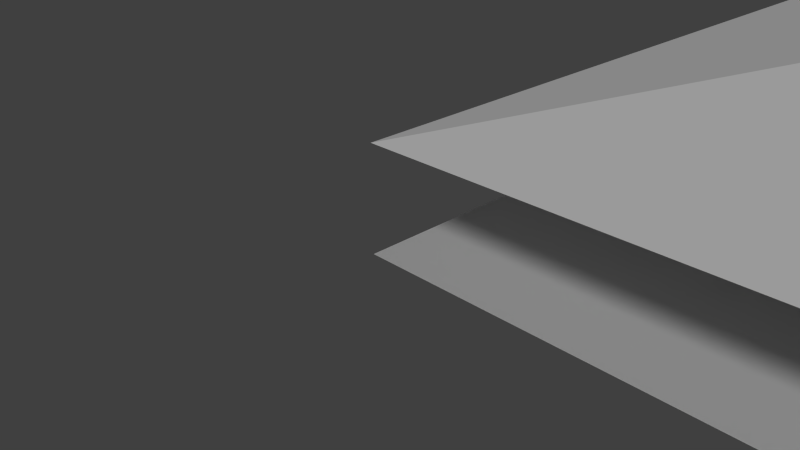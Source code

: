 # Source: sandbox_test.blend  (saved by Blender 2.72.0; exported with 4.5.12 LTS)
import bpy
from mathutils import Matrix  # noqa: F401  (used for matrix-valued properties, if any)

bpy.ops.wm.read_factory_settings(use_empty=True)
scene = bpy.context.scene
scene.name = 'Scene'

# ---- collections
col_collection_1 = bpy.data.collections.new('Collection 1'); scene.collection.children.link(col_collection_1)

# ---- materials (node trees are filled in below, after node groups)
mat_slopething = bpy.data.materials.new('SlopeThing')
mat_slopething.alpha_threshold = 0.0
mat_slopething.use_transparent_shadow = False
mat_slopething.diffuse_color = (0.0, 0.4292, 0.01802, 1.0)
mat_slopething.roughness = 0.5
mat_slopething.specular_intensity = 0.0
mat_rocky = bpy.data.materials.new('Rocky')
mat_rocky.alpha_threshold = 0.0
mat_rocky.use_transparent_shadow = False
mat_rocky.diffuse_color = (1.0, 1.0, 1.0, 1.0)
mat_rocky.roughness = 0.5
mat_rocky.specular_intensity = 0.0

# ---- material node trees

# ---- world
world_world = bpy.data.worlds.new('World'); scene.world = world_world
world_world.color = (0.05088, 0.05088, 0.05088)
world_world.use_sun_shadow = False
world_world.sun_shadow_jitter_overblur = 0.0
world_world.cycles.sampling_method = 'MANUAL'
world_world.cycles.sample_map_resolution = 256

# ---- cameras
cam_camera = bpy.data.cameras.new('Camera')
cam_camera.clip_end = 100.0
cam_camera.lens = 35.0
cam_camera.sensor_width = 32.0
cam_camera.sensor_height = 18.0
cam_camera.ortho_scale = 7.314
cam_camera.dof.focus_distance = 0.0
cam_camera.dof.aperture_fstop = 128.0

# ---- lights
light_lamp = bpy.data.lights.new('Lamp', 'SUN')
light_lamp.transmission_factor = 0.0
light_lamp.cutoff_distance = 30.0
light_lamp.angle = 0.1993
light_lamp.energy = 1.0
light_lamp.shadow_buffer_clip_start = 1.001
light_lamp.shadow_soft_size = 0.1
light_lamp.shadow_cascade_max_distance = 1000.0
light_lamp.cycles.use_multiple_importance_sampling = False

# ---- meshes
me_torus = bpy.data.meshes.new('Torus')
me_torus.from_pydata([(41.8, 29.02, 3.856e-08), (40.99, 29.01, 4.896), (33.68, 28.55, 4.723), (33.68, 28.55, -1.521), (37.96, 37.87, 0.0), (37.35, 37.35, 3.678), (33.06, 33.96, 3.505), (33.06, 33.96, -1.521), (29.86, 42.92, 0.0), (29.71, 42.12, 2.975), (29.22, 37.58, 2.801), (29.22, 37.58, -1.521), (20.9, 41.48, 0.0), (21.3, 40.77, 2.461), (23.66, 36.59, 2.288), (25.5, 34.4, -1.521), (14.82, 34.02, -3.856e-08), (16.14, 33.67, 2.461), (20.03, 32.27, 2.288), (22.86, 31.1, -1.521), (15.24, 24.58, -1.928e-08), (16.74, 25.36, 2.312), (19.99, 26.55, 2.158), (22.48, 25.98, -1.242), (22.02, 19.45, 0.0), (38.5, 20.59, 3.856e-08), (37.89, 21.1, 6.531), (32.8, 24.04, 6.358), (32.8, 24.04, -1.521)], [], [(4, 5, 1), (5, 6, 2), (2, 6, 7), (8, 9, 5), (9, 10, 6), (6, 10, 11), (12, 13, 9), (13, 14, 10), (14, 15, 11), (16, 17, 13), (13, 17, 18), (14, 18, 19), (20, 21, 17), (17, 21, 22), (18, 22, 23), (22, 24, 23), (21, 24, 22), (20, 24, 21), (0, 1, 26), (1, 2, 27), (27, 2, 3), (28, 25, 26), (0, 4, 1), (1, 5, 2), (3, 2, 7), (4, 8, 5), (5, 9, 6), (7, 6, 11), (8, 12, 9), (9, 13, 10), (10, 14, 11), (12, 16, 13), (14, 13, 18), (15, 14, 19), (16, 20, 17), (18, 17, 22), (19, 18, 23), (25, 0, 26), (26, 1, 27), (28, 27, 3), (27, 28, 26)])
me_torus.polygons.foreach_set('use_smooth', [True] * 41)
_uv = me_torus.uv_layers.new(name='UVMap')
_uv.uv.foreach_set('vector', [0.7847, 0.7278, 0.7784, 0.7268, 0.9002, 0.4636, 0.7784, 0.7268, 0.6422, 0.6189, 0.6642, 0.4486, 0.6642, 0.4486, 0.6422, 0.6189, 0.6344, 0.6059, 0.5401, 0.8801, 0.5365, 0.8736, 0.7784, 0.7268, 0.5365, 0.8736, 0.5209, 0.7303, 0.6422, 0.6189, 0.6422, 0.6189, 0.5209, 0.7303, 0.5209, 0.7129, 0.2701, 0.8364, 0.2743, 0.8283, 0.5365, 0.8736, 0.2743, 0.8283, 0.348, 0.6976, 0.5209, 0.7303, 0.348, 0.6976, 0.4108, 0.6191, 0.5209, 0.7129, 0.08677, 0.6116, 0.1135, 0.6072, 0.2743, 0.8283, 0.2743, 0.8283, 0.1135, 0.6072, 0.2351, 0.5631, 0.348, 0.6976, 0.2351, 0.5631, 0.3329, 0.5215, 0.09917, 0.3268, 0.133, 0.3483, 0.1135, 0.6072, 0.1135, 0.6072, 0.133, 0.3483, 0.2347, 0.3854, 0.2351, 0.5631, 0.2347, 0.3854, 0.321, 0.3697, 0.2347, 0.3854, 0.3037, 0.172, 0.321, 0.3697, 0.133, 0.3483, 0.3037, 0.172, 0.2347, 0.3854, 0.09917, 0.3268, 0.3037, 0.172, 0.133, 0.3483, 0.9004, 0.4608, 0.9002, 0.4636, 0.8066, 0.2039, 0.9002, 0.4636, 0.6642, 0.4486, 0.6386, 0.301, 0.6386, 0.301, 0.6642, 0.4486, 0.6528, 0.4459, 0.6268, 0.3125, 0.801, 0.2065, 0.8066, 0.2039, 0.9004, 0.4608, 0.7847, 0.7278, 0.9002, 0.4636, 0.9002, 0.4636, 0.7784, 0.7268, 0.6642, 0.4486, 0.6528, 0.4459, 0.6642, 0.4486, 0.6344, 0.6059, 0.7847, 0.7278, 0.5401, 0.8801, 0.7784, 0.7268, 0.7784, 0.7268, 0.5365, 0.8736, 0.6422, 0.6189, 0.6344, 0.6059, 0.6422, 0.6189, 0.5209, 0.7129, 0.5401, 0.8801, 0.2701, 0.8364, 0.5365, 0.8736, 0.5365, 0.8736, 0.2743, 0.8283, 0.5209, 0.7303, 0.5209, 0.7303, 0.348, 0.6976, 0.5209, 0.7129, 0.2701, 0.8364, 0.08677, 0.6116, 0.2743, 0.8283, 0.348, 0.6976, 0.2743, 0.8283, 0.2351, 0.5631, 0.4108, 0.6191, 0.348, 0.6976, 0.3329, 0.5215, 0.08677, 0.6116, 0.09917, 0.3268, 0.1135, 0.6072, 0.2351, 0.5631, 0.1135, 0.6072, 0.2347, 0.3854, 0.3329, 0.5215, 0.2351, 0.5631, 0.321, 0.3697, 0.801, 0.2065, 0.9004, 0.4608, 0.8066, 0.2039, 0.8066, 0.2039, 0.9002, 0.4636, 0.6386, 0.301, 0.6268, 0.3125, 0.6386, 0.301, 0.6528, 0.4459, 0.6386, 0.301, 0.6268, 0.3125, 0.8066, 0.2039])
me_torus.materials.append(mat_slopething)
me_torus.use_remesh_preserve_volume = False
me_torus.use_remesh_preserve_attributes = False
me_torus.use_mirror_vertex_groups = False
me_torus.update()
me_plane = bpy.data.meshes.new('Plane')
me_plane.from_pydata([(0.0, 0.0, 0.0), (2.0, 0.0, 0.0), (0.0, 2.0, 0.0), (2.0, 2.0, 0.0)], [], [(0, 1, 3, 2)])
_uv = me_plane.uv_layers.new(name='UVMap')
_uv.uv.foreach_set('vector', [0.0, 0.0, 1.0, 0.0, 1.0, 1.0, 0.0, 1.0])
me_plane.use_remesh_preserve_volume = False
me_plane.use_remesh_preserve_attributes = False
me_plane.use_mirror_vertex_groups = False
me_plane.update()
me_cube_001 = bpy.data.meshes.new('Cube.001')
me_cube_001.from_pydata([(11.1, 11.1, 0.0), (11.1, 49.59, 0.0), (49.59, 49.59, 0.0), (49.59, 11.1, 0.0), (0.0, 0.0, 1.527), (-1.907e-06, 60.69, 1.527), (60.69, 60.69, 1.527), (60.69, -1.907e-06, 1.527), (6.226, 6.226, 3.269), (6.226, 54.47, 3.269), (54.47, 54.47, 3.269), (54.47, 6.226, 3.269)], [], [(8, 0, 1, 9), (9, 1, 2, 10), (10, 2, 3, 11), (11, 3, 0, 8), (0, 3, 2, 1), (4, 8, 9, 5), (5, 9, 10, 6), (6, 10, 11, 7), (7, 11, 8, 4)])
_uv = me_cube_001.uv_layers.new(name='UVMap')
_uv.uv.foreach_set('vector', [0.105, 0.105, 0.197, 0.197, 0.197, 0.803, 0.105, 0.895, 0.105, 0.895, 0.197, 0.803, 0.803, 0.803, 0.895, 0.895, 0.895, 0.895, 0.803, 0.803, 0.803, 0.197, 0.895, 0.105, 0.895, 0.105, 0.803, 0.197, 0.197, 0.197, 0.105, 0.105, 0.197, 0.197, 0.803, 0.197, 0.803, 0.803, 0.197, 0.803, 0.01341, 0.01341, 0.105, 0.105, 0.105, 0.895, 0.01341, 0.9866, 0.01341, 0.9866, 0.105, 0.895, 0.895, 0.895, 0.9866, 0.9866, 0.9866, 0.9866, 0.895, 0.895, 0.895, 0.105, 0.9866, 0.01341, 0.9866, 0.01341, 0.895, 0.105, 0.105, 0.105, 0.01341, 0.01341])
me_cube_001.materials.append(mat_rocky)
me_cube_001.use_remesh_preserve_volume = False
me_cube_001.use_remesh_preserve_attributes = False
me_cube_001.use_mirror_vertex_groups = False
me_cube_001.update()

# ---- objects
ob_torus = bpy.data.objects.new('Torus', me_torus)
ob_heightmap = bpy.data.objects.new('HeightMap', me_plane)
ob_cube = bpy.data.objects.new('Cube', me_cube_001)
ob_lamp = bpy.data.objects.new('Lamp', light_lamp)
ob_camera = bpy.data.objects.new('Camera', cam_camera)

# ---- transforms, parenting, visibility, modifiers, constraints
ob_torus.location = (0.0, 0.0, 0.0)
ob_torus.lineart.crease_threshold = 0.0
ob_heightmap.location = (0.0, 0.0, 0.0)
ob_heightmap.scale = (32.0, 32.0, 1.0)
ob_heightmap.lineart.crease_threshold = 0.0
ob_cube.location = (0.0, 0.0, 0.0)
ob_cube.lineart.crease_threshold = 0.0
ob_lamp.location = (-13.06, 36.03, 27.2)
ob_lamp.rotation_euler = (-0.2599, -0.7339, 2.444)
ob_lamp.lock_rotations_4d = False
ob_lamp.empty_display_type = 'ARROWS'
ob_lamp.color = (0.0, 0.0, 0.0, 0.0)
ob_lamp.lineart.crease_threshold = 0.0
ob_camera.location = (7.481, -6.508, 5.344)
ob_camera.rotation_euler = (1.109, 0.01082, 0.8149)
ob_camera.lock_rotations_4d = False
ob_camera.empty_display_type = 'ARROWS'
ob_camera.color = (0.0, 0.0, 0.0, 0.0)
ob_camera.display_type = 'WIRE'
ob_camera.lineart.crease_threshold = 0.0

# ---- collection membership
col_collection_1.objects.link(ob_torus)
col_collection_1.objects.link(ob_heightmap)
col_collection_1.objects.link(ob_cube)
col_collection_1.objects.link(ob_lamp)
col_collection_1.objects.link(ob_camera)

# ---- scene / render settings (as saved in the file)
scene.camera = ob_camera
scene.frame_start = 1; scene.frame_end = 250; scene.frame_set(1)
scene.render.engine = 'BLENDER_EEVEE_NEXT'
scene.render.image_settings.color_depth = '16'
scene.render.resolution_percentage = 50
scene.render.dither_intensity = 0.0
scene.render.use_bake_selected_to_active = True
scene.render.bake_margin = 0
scene.render.bake_bias = 6.531
scene.cycles.use_denoising = False
scene.cycles.samples = 10
scene.cycles.sampling_pattern = 'TABULATED_SOBOL'
scene.cycles.light_sampling_threshold = 0.0
scene.cycles.use_adaptive_sampling = False
scene.cycles.use_light_tree = False
scene.cycles.blur_glossy = 0.0
scene.cycles.pixel_filter_type = 'GAUSSIAN'
scene.cycles.sample_clamp_indirect = 0.0
scene.view_settings.view_transform = 'Standard'
bpy.context.view_layer.update()
